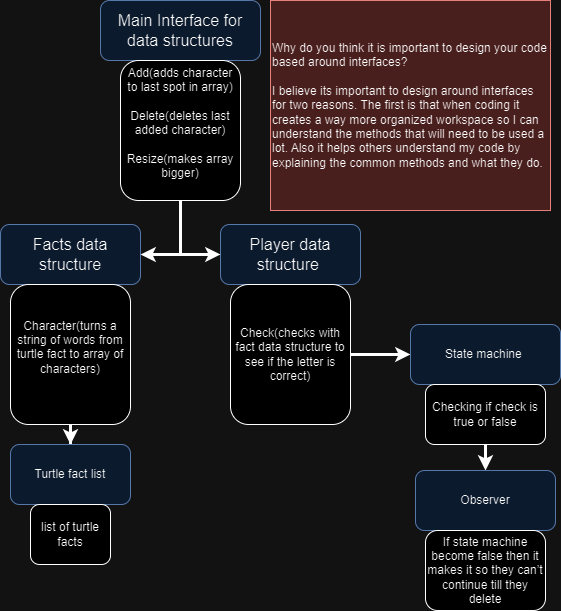

The diagram above was exported from draw.io. Its source (the exported page's mxGraphModel, read from the mxfile embedded in the PNG):
<mxGraphModel dx="1221" dy="1030" grid="1" gridSize="10" guides="1" tooltips="1" connect="1" arrows="1" fold="1" page="0" pageScale="1" pageWidth="850" pageHeight="1100" math="0" shadow="0">
  <root>
    <mxCell id="0" />
    <mxCell id="1" parent="0" />
    <mxCell id="E3EVxhZb_1qIUvoHDeJ8-6" value="Player data structure&amp;nbsp;" style="rounded=1;whiteSpace=wrap;html=1;fontSize=16;fillColor=#dae8fc;strokeColor=#6c8ebf;" parent="1" vertex="1">
      <mxGeometry x="240" y="144" width="140" height="60" as="geometry" />
    </mxCell>
    <mxCell id="E3EVxhZb_1qIUvoHDeJ8-1" value="Main Interface for data structures" style="rounded=1;whiteSpace=wrap;html=1;fontSize=16;perimeterSpacing=2;strokeColor=#6c8ebf;fillColor=#dae8fc;" parent="1" vertex="1">
      <mxGeometry x="120" y="-80" width="160" height="60" as="geometry" />
    </mxCell>
    <mxCell id="E3EVxhZb_1qIUvoHDeJ8-2" style="edgeStyle=none;curved=1;rounded=0;orthogonalLoop=1;jettySize=auto;html=1;entryX=0.5;entryY=1;entryDx=0;entryDy=0;fontSize=12;startSize=8;endSize=8;" parent="1" source="E3EVxhZb_1qIUvoHDeJ8-1" target="E3EVxhZb_1qIUvoHDeJ8-1" edge="1">
      <mxGeometry relative="1" as="geometry" />
    </mxCell>
    <mxCell id="E3EVxhZb_1qIUvoHDeJ8-5" value="Facts data structure" style="rounded=1;whiteSpace=wrap;html=1;fontSize=16;fillColor=#dae8fc;strokeColor=#6c8ebf;" parent="1" vertex="1">
      <mxGeometry x="20" y="144" width="140" height="60" as="geometry" />
    </mxCell>
    <mxCell id="E3EVxhZb_1qIUvoHDeJ8-13" style="edgeStyle=orthogonalEdgeStyle;rounded=0;orthogonalLoop=1;jettySize=auto;html=1;entryX=0;entryY=0.5;entryDx=0;entryDy=0;strokeWidth=3;" parent="1" source="E3EVxhZb_1qIUvoHDeJ8-9" target="E3EVxhZb_1qIUvoHDeJ8-6" edge="1">
      <mxGeometry relative="1" as="geometry" />
    </mxCell>
    <mxCell id="E3EVxhZb_1qIUvoHDeJ8-14" style="edgeStyle=orthogonalEdgeStyle;rounded=0;orthogonalLoop=1;jettySize=auto;html=1;entryX=1;entryY=0.5;entryDx=0;entryDy=0;strokeWidth=3;" parent="1" source="E3EVxhZb_1qIUvoHDeJ8-9" target="E3EVxhZb_1qIUvoHDeJ8-5" edge="1">
      <mxGeometry relative="1" as="geometry" />
    </mxCell>
    <mxCell id="E3EVxhZb_1qIUvoHDeJ8-9" value="Add(adds character to last spot in array)&lt;br&gt;&lt;br&gt;Delete(deletes last added character)&lt;br&gt;&lt;br&gt;Resize(makes array bigger)&lt;br&gt;&lt;br&gt;" style="rounded=1;whiteSpace=wrap;html=1;align=center;" parent="1" vertex="1">
      <mxGeometry x="140" y="-20" width="120" height="140" as="geometry" />
    </mxCell>
    <mxCell id="E3EVxhZb_1qIUvoHDeJ8-23" style="edgeStyle=orthogonalEdgeStyle;rounded=0;orthogonalLoop=1;jettySize=auto;html=1;strokeWidth=3;" parent="1" source="E3EVxhZb_1qIUvoHDeJ8-10" target="E3EVxhZb_1qIUvoHDeJ8-22" edge="1">
      <mxGeometry relative="1" as="geometry" />
    </mxCell>
    <mxCell id="E3EVxhZb_1qIUvoHDeJ8-10" value="Character(turns a string of words from turtle fact to array of characters)&lt;br&gt;&lt;br&gt;" style="rounded=1;whiteSpace=wrap;html=1;" parent="1" vertex="1">
      <mxGeometry x="30" y="204" width="120" height="140" as="geometry" />
    </mxCell>
    <mxCell id="E3EVxhZb_1qIUvoHDeJ8-17" style="edgeStyle=orthogonalEdgeStyle;rounded=0;orthogonalLoop=1;jettySize=auto;html=1;entryX=0;entryY=0.5;entryDx=0;entryDy=0;strokeWidth=3;" parent="1" source="E3EVxhZb_1qIUvoHDeJ8-11" target="E3EVxhZb_1qIUvoHDeJ8-16" edge="1">
      <mxGeometry relative="1" as="geometry" />
    </mxCell>
    <mxCell id="E3EVxhZb_1qIUvoHDeJ8-11" value="Check(checks with fact data structure to see if the letter is correct)" style="rounded=1;whiteSpace=wrap;html=1;" parent="1" vertex="1">
      <mxGeometry x="250" y="204" width="120" height="140" as="geometry" />
    </mxCell>
    <mxCell id="E3EVxhZb_1qIUvoHDeJ8-16" value="State machine&amp;nbsp;" style="rounded=1;whiteSpace=wrap;html=1;fillColor=#dae8fc;strokeColor=#6c8ebf;" parent="1" vertex="1">
      <mxGeometry x="430" y="244" width="150" height="60" as="geometry" />
    </mxCell>
    <mxCell id="E3EVxhZb_1qIUvoHDeJ8-20" style="edgeStyle=orthogonalEdgeStyle;rounded=0;orthogonalLoop=1;jettySize=auto;html=1;strokeWidth=3;" parent="1" source="E3EVxhZb_1qIUvoHDeJ8-18" target="E3EVxhZb_1qIUvoHDeJ8-19" edge="1">
      <mxGeometry relative="1" as="geometry" />
    </mxCell>
    <mxCell id="E3EVxhZb_1qIUvoHDeJ8-18" value="Checking if check is true or false" style="rounded=1;whiteSpace=wrap;html=1;" parent="1" vertex="1">
      <mxGeometry x="445" y="304" width="120" height="60" as="geometry" />
    </mxCell>
    <mxCell id="E3EVxhZb_1qIUvoHDeJ8-19" value="Observer" style="rounded=1;whiteSpace=wrap;html=1;fillColor=#dae8fc;strokeColor=#6c8ebf;" parent="1" vertex="1">
      <mxGeometry x="435" y="390" width="140" height="60" as="geometry" />
    </mxCell>
    <mxCell id="E3EVxhZb_1qIUvoHDeJ8-21" value="If state machine become false then it makes it so they can’t continue till they delete" style="rounded=1;whiteSpace=wrap;html=1;" parent="1" vertex="1">
      <mxGeometry x="445" y="450" width="120" height="80" as="geometry" />
    </mxCell>
    <mxCell id="E3EVxhZb_1qIUvoHDeJ8-22" value="Turtle fact list" style="rounded=1;whiteSpace=wrap;html=1;fillColor=#dae8fc;strokeColor=#6c8ebf;" parent="1" vertex="1">
      <mxGeometry x="30" y="364" width="120" height="60" as="geometry" />
    </mxCell>
    <mxCell id="E3EVxhZb_1qIUvoHDeJ8-24" value="list of turtle facts" style="rounded=1;whiteSpace=wrap;html=1;" parent="1" vertex="1">
      <mxGeometry x="50" y="424" width="80" height="60" as="geometry" />
    </mxCell>
    <mxCell id="E3EVxhZb_1qIUvoHDeJ8-25" value="Why do you think it is important to design your code based around interfaces?&lt;br&gt;&lt;br&gt;I believe its important to design around interfaces for two reasons. The first is that when coding it creates a way more organized workspace so I can understand the methods that will need to be used a lot. Also it helps others understand my code by explaining the common methods and what they do." style="rounded=0;whiteSpace=wrap;html=1;fillColor=#f8cecc;strokeColor=#b85450;align=left;" parent="1" vertex="1">
      <mxGeometry x="290" y="-80" width="280" height="210" as="geometry" />
    </mxCell>
  </root>
</mxGraphModel>